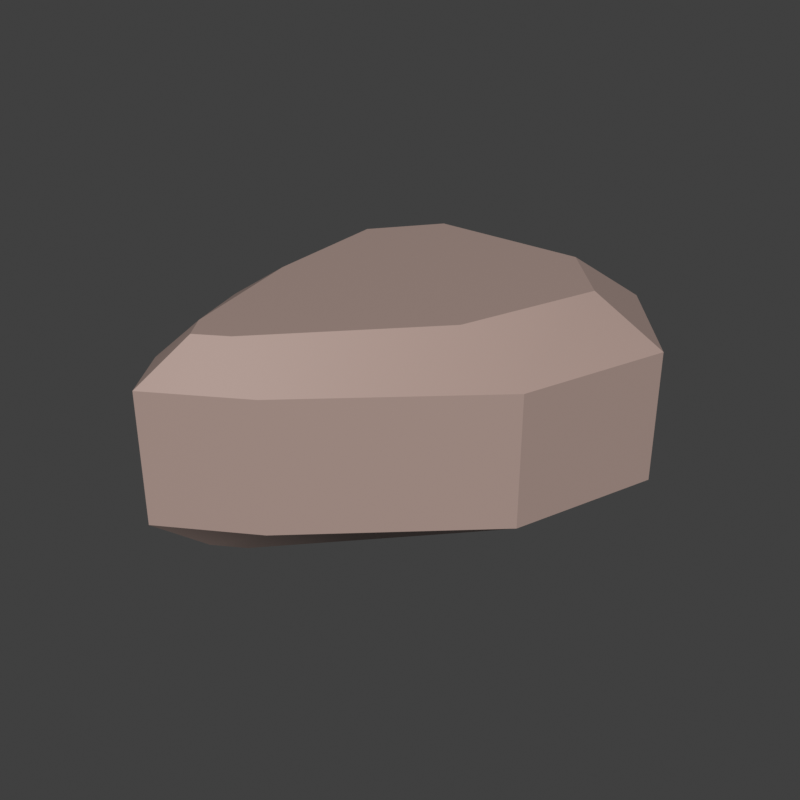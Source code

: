 # Source: gems.blend  (saved by Blender 3.5.0; exported with 4.5.12 LTS)
import bpy
from mathutils import Matrix  # noqa: F401  (used for matrix-valued properties, if any)

bpy.ops.wm.read_factory_settings(use_empty=True)
scene = bpy.context.scene
scene.name = 'Scene'

# ---- materials (node trees are filled in below, after node groups)
mat_blank = bpy.data.materials.new('blank')
mat_blank.diffuse_color = (0.4112, 0.2992, 0.2626, 1.0)

# ---- material node trees
mat_blank.use_nodes = True; mat_blank.node_tree.nodes.clear()
_N = mat_blank.node_tree.nodes; _L = mat_blank.node_tree.links
n0 = _N.new('ShaderNodeBsdfPrincipled'); n0.name = 'Principled BSDF'; n0.location = (10, 300)
n0.distribution = 'GGX'
n0.subsurface_method = 'RANDOM_WALK_SKIN'
n0.inputs[0].default_value = (0.4112, 0.2992, 0.2626, 1.0)
n0.inputs[3].default_value = 1.45
n0.inputs[27].default_value = (0.0, 0.0, 0.0, 1.0)
n0.inputs[28].default_value = 1.0
n1 = _N.new('ShaderNodeOutputMaterial'); n1.name = 'Material Output'; n1.location = (300, 300)
_L.new(n0.outputs[0], n1.inputs[0])
n1.is_active_output = True

# ---- world
world_world = bpy.data.worlds.new('World'); scene.world = world_world
world_world.use_nodes = True; world_world.node_tree.nodes.clear()
_N = world_world.node_tree.nodes; _L = world_world.node_tree.links
n0 = _N.new('ShaderNodeOutputWorld'); n0.name = 'World Output'; n0.location = (300, 300)
n1 = _N.new('ShaderNodeBackground'); n1.name = 'Background'; n1.location = (10, 300)
n1.inputs[0].default_value = (0.05088, 0.05088, 0.05088, 1.0)
_L.new(n1.outputs[0], n0.inputs[0])
n0.is_active_output = True
world_world.color = (0.05088, 0.05088, 0.05088)
world_world.use_sun_shadow = False
world_world.sun_shadow_jitter_overblur = 0.0

# ---- meshes
me_cube_001 = bpy.data.meshes.new('Cube.001')
me_cube_001.from_pydata([(1.402e-09, -0.06139, -0.1), (1.402e-09, -0.06139, 0.1), (-0.04802, 0.1613, -0.1), (-0.1, 0.1896, -0.04595), (-0.1, 0.1896, 0.04595), (0.04802, 0.1613, -0.1), (0.04802, 0.1613, 0.1), (0.1, 0.1896, 0.04595), (0.07075, -0.1125, 0.1), (-0.1022, -0.06139, -0.1), (-0.07075, -0.1125, -0.1), (-0.1, -0.1614, -0.04595), (-0.1612, -0.06139, -0.04595), (-0.1022, -0.06139, 0.1), (-0.04802, 0.1613, 0.1), (-0.1612, -0.06139, 0.04595), (1.402e-09, 0.1981, 0.1), (1.402e-09, 0.2662, 0.04595), (1.402e-09, -0.1834, 0.04595), (0.1, -0.1614, 0.04595), (1.402e-09, -0.1281, 0.1), (0.1612, -0.06139, 0.04595), (0.1022, -0.06139, 0.1), (0.1022, -0.06139, -0.1), (0.1, 0.1896, -0.04595), (0.1612, -0.06139, -0.04595), (1.402e-09, 0.1981, -0.1), (1.402e-09, 0.2662, -0.04595), (1.402e-09, -0.1834, -0.04595), (1.402e-09, -0.1281, -0.1), (-0.07075, -0.1125, 0.1), (-0.1, -0.1614, 0.04595), (0.07075, -0.1125, -0.1), (0.1, -0.1614, -0.04595)], [], [(18, 31, 11, 28), (23, 32, 29, 0), (12, 11, 31, 15), (19, 18, 28, 33), (14, 13, 1, 16), (0, 29, 10, 9), (5, 23, 0, 26), (1, 20, 8, 22), (26, 0, 9, 2), (13, 30, 20, 1), (17, 7, 24, 27), (21, 19, 33, 25), (3, 12, 15, 4), (16, 1, 22, 6), (7, 21, 25, 24), (9, 10, 11, 12), (13, 14, 4, 15), (17, 4, 14, 16), (18, 19, 8, 20), (21, 7, 6, 22), (23, 5, 24, 25), (27, 24, 5, 26), (28, 11, 10, 29), (2, 9, 12, 3), (30, 13, 15, 31), (19, 21, 22, 8), (32, 23, 25, 33), (7, 17, 16, 6), (31, 18, 20, 30), (3, 27, 26, 2), (33, 28, 29, 32), (4, 17, 27, 3)])
me_cube_001.polygons.foreach_set('use_smooth', [True] * 32)
_uv = me_cube_001.uv_layers.new(name='UVMap')
_uv.uv.foreach_set('vector', [0.75, 0.5676, 0.875, 0.5676, 0.875, 0.6824, 0.75, 0.6824, 0.5, 0.7958, 0.5593, 0.8054, 0.5683, 0.875, 0.5, 0.875, 0.5, 0.06757, 0.625, 0.06757, 0.625, 0.1824, 0.5, 0.1824, 0.625, 0.5676, 0.75, 0.5676, 0.75, 0.6824, 0.625, 0.6824, 0.404, 0.3198, 0.5, 0.2958, 0.5, 0.375, 0.401, 0.375, 0.5, 0.875, 0.5683, 0.875, 0.5593, 0.9446, 0.5, 0.9542, 0.404, 0.8198, 0.5, 0.7958, 0.5, 0.875, 0.401, 0.875, 0.5, 0.375, 0.5683, 0.375, 0.5593, 0.4446, 0.5, 0.4542, 0.401, 0.875, 0.5, 0.875, 0.5, 0.9542, 0.404, 0.9302, 0.5, 0.2958, 0.5593, 0.3054, 0.5683, 0.375, 0.5, 0.375, 0.25, 0.5676, 0.375, 0.5676, 0.375, 0.6824, 0.25, 0.6824, 0.5, 0.5676, 0.625, 0.5676, 0.625, 0.6824, 0.5, 0.6824, 0.375, 0.06757, 0.5, 0.06757, 0.5, 0.1824, 0.375, 0.1824, 0.401, 0.375, 0.5, 0.375, 0.5, 0.4542, 0.404, 0.4302, 0.375, 0.5676, 0.5, 0.5676, 0.5, 0.6824, 0.375, 0.6824, 0.5328, 0.0, 0.5968, 0.0, 0.625, 0.06757, 0.5, 0.06757, 0.5, 0.2958, 0.404, 0.3198, 0.375, 0.1824, 0.5, 0.1824, 0.25, 0.5676, 0.125, 0.5676, 0.1489, 0.5, 0.2089, 0.5, 0.625, 0.375, 0.625, 0.5, 0.5593, 0.4446, 0.5683, 0.375, 0.5, 0.5676, 0.375, 0.5676, 0.404, 0.4302, 0.5, 0.4542, 0.5, 0.7958, 0.404, 0.8198, 0.375, 0.6824, 0.5, 0.6824, 0.25, 0.6824, 0.375, 0.6824, 0.3511, 0.75, 0.2911, 0.75, 0.625, 0.875, 0.625, 1.0, 0.5593, 0.9446, 0.5683, 0.875, 0.404, 0.9302, 0.5, 0.9542, 0.5, 1.0, 0.375, 1.0, 0.5593, 0.3054, 0.5, 0.2958, 0.5, 0.1824, 0.625, 0.1824, 0.625, 0.5676, 0.5, 0.5676, 0.5, 0.4542, 0.5593, 0.4446, 0.5593, 0.8054, 0.5, 0.7958, 0.5, 0.6824, 0.625, 0.6824, 0.375, 0.5676, 0.25, 0.5676, 0.2911, 0.5, 0.3511, 0.5, 0.625, 0.25, 0.625, 0.375, 0.5683, 0.375, 0.5593, 0.3054, 0.125, 0.6824, 0.25, 0.6824, 0.2089, 0.75, 0.1489, 0.75, 0.625, 0.75, 0.625, 0.875, 0.5683, 0.875, 0.5593, 0.8054, 0.125, 0.5676, 0.25, 0.5676, 0.25, 0.6824, 0.125, 0.6824])
me_cube_001.materials.append(mat_blank)
me_cube_001.update()
me_cube_002 = bpy.data.meshes.new('Cube.002')
me_cube_002.from_pydata([(0.05336, 0.07149, -0.1), (0.05336, 0.07149, 0.1), (-0.0656, 0.134, -0.1), (-0.1031, 0.1715, -0.0625), (-0.0656, -0.1897, -0.1), (-0.1031, -0.2084, -0.0625), (-0.0656, 0.134, 0.1), (-0.1031, 0.1715, 0.0625), (-0.0656, -0.1897, 0.1), (-0.1031, -0.2084, 0.0625), (0.08924, 0.134, -0.1), (0.0969, 0.1715, -0.0625), (-0.02095, -0.1949, -0.1), (0.01943, -0.2084, -0.0625), (0.08924, 0.134, 0.1), (0.0969, 0.1715, 0.0625), (-0.02095, -0.1949, 0.1), (0.01943, -0.2084, 0.0625), (-0.1031, 0.07149, -0.0625), (-0.0656, 0.07149, -0.1), (-0.1031, 0.07149, 0.0625), (-0.0656, 0.07149, 0.1), (0.1601, 0.07149, 0.1), (0.2098, 0.07149, 0.0625), (0.2098, 0.07149, -0.0625), (0.1601, 0.07149, -0.1), (0.01807, 0.134, 0.1), (-0.003103, 0.1715, 0.0625), (-0.04965, -0.2123, 0.1), (-0.06705, -0.2603, 0.0625), (0.01807, 0.134, -0.1), (-0.003103, 0.1715, -0.0625), (-0.04965, -0.2123, -0.1), (-0.06705, -0.2603, -0.0625)], [], [(29, 9, 5, 33), (25, 12, 32, 0), (18, 5, 9, 20), (17, 29, 33, 13), (6, 21, 1, 26), (0, 32, 4, 19), (10, 25, 0, 30), (1, 28, 16, 22), (30, 0, 19, 2), (21, 8, 28, 1), (27, 15, 11, 31), (23, 17, 13, 24), (3, 18, 20, 7), (26, 1, 22, 14), (15, 23, 24, 11), (19, 4, 5, 18), (21, 6, 7, 20), (27, 7, 6, 26), (29, 17, 16, 28), (23, 15, 14, 22), (25, 10, 11, 24), (31, 11, 10, 30), (33, 5, 4, 32), (2, 19, 18, 3), (8, 21, 20, 9), (17, 23, 22, 16), (12, 25, 24, 13), (15, 27, 26, 14), (9, 29, 28, 8), (3, 31, 30, 2), (13, 33, 32, 12), (7, 27, 31, 3)])
me_cube_002.polygons.foreach_set('use_smooth', [True] * 32)
_uv = me_cube_002.uv_layers.new(name='UVMap')
_uv.uv.foreach_set('vector', [0.75, 0.5469, 0.875, 0.5469, 0.875, 0.7031, 0.75, 0.7031, 0.5, 0.7897, 0.6061, 0.8363, 0.6069, 0.875, 0.5, 0.875, 0.5, 0.04688, 0.625, 0.04688, 0.625, 0.2031, 0.5, 0.2031, 0.625, 0.5469, 0.75, 0.5469, 0.75, 0.7031, 0.625, 0.7031, 0.4219, 0.2896, 0.5, 0.28, 0.5, 0.375, 0.4219, 0.375, 0.5, 0.875, 0.6069, 0.875, 0.6046, 0.9202, 0.5, 0.97, 0.4219, 0.7965, 0.5, 0.7897, 0.5, 0.875, 0.4219, 0.875, 0.5, 0.375, 0.6069, 0.375, 0.6061, 0.4137, 0.5, 0.4603, 0.4219, 0.875, 0.5, 0.875, 0.5, 0.97, 0.4219, 0.9604, 0.5, 0.28, 0.6046, 0.3298, 0.6069, 0.375, 0.5, 0.375, 0.25, 0.5469, 0.375, 0.5469, 0.375, 0.7031, 0.25, 0.7031, 0.5, 0.5469, 0.625, 0.5469, 0.625, 0.7031, 0.5, 0.7031, 0.375, 0.04688, 0.5, 0.04688, 0.5, 0.2031, 0.375, 0.2031, 0.4219, 0.375, 0.5, 0.375, 0.5, 0.4603, 0.4219, 0.4535, 0.375, 0.5469, 0.5, 0.5469, 0.5, 0.7031, 0.375, 0.7031, 0.5, 0.0, 0.6166, 0.0, 0.625, 0.04688, 0.5, 0.04688, 0.5, 0.28, 0.4219, 0.2896, 0.375, 0.2031, 0.5, 0.2031, 0.25, 0.5469, 0.125, 0.5469, 0.1719, 0.5, 0.25, 0.5, 0.625, 0.375, 0.625, 0.5, 0.6061, 0.4137, 0.6069, 0.375, 0.5, 0.5469, 0.375, 0.5469, 0.4219, 0.4535, 0.5, 0.4603, 0.5, 0.7897, 0.4219, 0.7965, 0.375, 0.7031, 0.5, 0.7031, 0.25, 0.7031, 0.375, 0.7031, 0.3654, 0.75, 0.2765, 0.75, 0.625, 0.875, 0.625, 1.0, 0.6046, 0.9202, 0.6069, 0.875, 0.4219, 0.0, 0.5, 0.0, 0.5, 0.04688, 0.375, 0.04688, 0.6046, 0.3298, 0.5, 0.28, 0.5, 0.2031, 0.625, 0.2031, 0.625, 0.5469, 0.5, 0.5469, 0.5, 0.4603, 0.6061, 0.4137, 0.6061, 0.8363, 0.5, 0.7897, 0.5, 0.7031, 0.625, 0.7031, 0.375, 0.5469, 0.25, 0.5469, 0.2765, 0.5, 0.3654, 0.5, 0.625, 0.25, 0.625, 0.375, 0.6069, 0.375, 0.6046, 0.3298, 0.125, 0.7031, 0.25, 0.7031, 0.25, 0.75, 0.1719, 0.75, 0.625, 0.75, 0.625, 0.875, 0.6069, 0.875, 0.6061, 0.8363, 0.125, 0.5469, 0.25, 0.5469, 0.25, 0.7031, 0.125, 0.7031])
me_cube_002.materials.append(mat_blank)
me_cube_002.update()
me_cube_008 = bpy.data.meshes.new('Cube.008')
me_cube_008.from_pydata([(0.0308, 3.535e-09, -0.06988), (0.0308, -3.351e-09, 0.08767), (-0.0611, 0.07661, -0.1002), (-0.1109, 0.1048, -0.06263), (-0.0611, -0.07661, -0.1002), (-0.1109, -0.1048, -0.06263), (-0.0611, 0.07661, 0.1002), (-0.1109, 0.1048, 0.06263), (-0.0611, -0.07661, 0.1002), (-0.1109, -0.1048, 0.06263), (0.0724, 0.07807, -0.1002), (0.1109, 0.1048, -0.06263), (0.0724, -0.07807, -0.1002), (0.1109, -0.1048, -0.06263), (0.0724, 0.07807, 0.1002), (0.1109, 0.1048, 0.06263), (0.0724, -0.07807, 0.1002), (0.1109, -0.1048, 0.06263), (-0.1288, 1.412e-09, -0.03231), (-0.06826, 3.055e-09, -0.06988), (-0.1288, -2.19e-09, 0.05009), (-0.06826, -3.832e-09, 0.08767), (0.1075, -3.832e-09, 0.08767), (0.1668, -2.19e-09, 0.05009), (0.1668, 1.412e-09, -0.03231), (0.1075, 3.055e-09, -0.06988), (0.008307, 0.1378, 0.1002), (0.0, 0.1956, 0.06263), (0.008307, -0.1378, 0.1002), (0.0, -0.1668, 0.06263), (0.008307, 0.1378, -0.1002), (0.0, 0.1956, -0.06263), (0.008307, -0.1378, -0.1002), (0.0, -0.1668, -0.06263)], [], [(29, 9, 5, 33), (25, 12, 32, 0), (18, 5, 9, 20), (17, 29, 33, 13), (6, 21, 1, 26), (0, 32, 4, 19), (10, 25, 0, 30), (1, 28, 16, 22), (30, 0, 19, 2), (21, 8, 28, 1), (27, 15, 11, 31), (23, 17, 13, 24), (3, 18, 20, 7), (26, 1, 22, 14), (15, 23, 24, 11), (19, 4, 5, 18), (21, 6, 7, 20), (27, 7, 6, 26), (29, 17, 16, 28), (23, 15, 14, 22), (25, 10, 11, 24), (31, 11, 10, 30), (33, 5, 4, 32), (2, 19, 18, 3), (8, 21, 20, 9), (17, 23, 22, 16), (12, 25, 24, 13), (15, 27, 26, 14), (9, 29, 28, 8), (3, 31, 30, 2), (13, 33, 32, 12), (7, 27, 31, 3)])
me_cube_008.polygons.foreach_set('use_smooth', [True] * 32)
_uv = me_cube_008.uv_layers.new(name='UVMap')
_uv.uv.foreach_set('vector', [0.75, 0.5469, 0.875, 0.5469, 0.875, 0.7031, 0.75, 0.7031, 0.5, 0.8045, 0.5835, 0.8013, 0.588, 0.875, 0.5, 0.875, 0.5, 0.04688, 0.625, 0.04688, 0.625, 0.2031, 0.5, 0.2031, 0.625, 0.5469, 0.75, 0.5469, 0.75, 0.7031, 0.625, 0.7031, 0.4184, 0.2956, 0.5, 0.2974, 0.5, 0.375, 0.412, 0.375, 0.5, 0.875, 0.588, 0.875, 0.5816, 0.9544, 0.5, 0.9526, 0.4165, 0.8013, 0.5, 0.8045, 0.5, 0.875, 0.412, 0.875, 0.5, 0.375, 0.588, 0.375, 0.5835, 0.4487, 0.5, 0.4455, 0.412, 0.875, 0.5, 0.875, 0.5, 0.9526, 0.4184, 0.9544, 0.5, 0.2974, 0.5816, 0.2956, 0.588, 0.375, 0.5, 0.375, 0.25, 0.5469, 0.375, 0.5469, 0.375, 0.7031, 0.25, 0.7031, 0.5, 0.5469, 0.625, 0.5469, 0.625, 0.7031, 0.5, 0.7031, 0.375, 0.04688, 0.5, 0.04688, 0.5, 0.2031, 0.375, 0.2031, 0.412, 0.375, 0.5, 0.375, 0.5, 0.4455, 0.4165, 0.4487, 0.375, 0.5469, 0.5, 0.5469, 0.5, 0.7031, 0.375, 0.7031, 0.5, 0.0, 0.5806, 0.0, 0.625, 0.04688, 0.5, 0.04688, 0.5, 0.2974, 0.4184, 0.2956, 0.375, 0.2031, 0.5, 0.2031, 0.25, 0.5469, 0.125, 0.5469, 0.1656, 0.5, 0.2438, 0.5, 0.625, 0.375, 0.625, 0.5, 0.5835, 0.4487, 0.588, 0.375, 0.5, 0.5469, 0.375, 0.5469, 0.4165, 0.4487, 0.5, 0.4455, 0.5, 0.8045, 0.4165, 0.8013, 0.375, 0.7031, 0.5, 0.7031, 0.25, 0.7031, 0.375, 0.7031, 0.3454, 0.75, 0.2731, 0.75, 0.625, 0.875, 0.625, 1.0, 0.5816, 0.9544, 0.588, 0.875, 0.4184, 0.9544, 0.5, 0.9526, 0.5, 1.0, 0.375, 1.0, 0.5816, 0.2956, 0.5, 0.2974, 0.5, 0.2031, 0.625, 0.2031, 0.625, 0.5469, 0.5, 0.5469, 0.5, 0.4455, 0.5835, 0.4487, 0.5835, 0.8013, 0.5, 0.8045, 0.5, 0.7031, 0.625, 0.7031, 0.375, 0.5469, 0.25, 0.5469, 0.2731, 0.5, 0.3454, 0.5, 0.625, 0.25, 0.625, 0.375, 0.588, 0.375, 0.5816, 0.2956, 0.125, 0.7031, 0.25, 0.7031, 0.2438, 0.75, 0.1656, 0.75, 0.625, 0.75, 0.625, 0.875, 0.588, 0.875, 0.5835, 0.8013, 0.125, 0.5469, 0.25, 0.5469, 0.25, 0.7031, 0.125, 0.7031])
me_cube_008.materials.append(mat_blank)
me_cube_008.update()
me_cube_010 = bpy.data.meshes.new('Cube.010')
me_cube_010.from_pydata([(0.05436, 0.07149, -0.1), (0.05436, 0.07149, 0.1), (-0.0656, 0.134, -0.1), (-0.1424, 0.1715, -0.0625), (-0.0656, -0.1897, -0.1), (-0.1031, -0.2084, -0.0625), (-0.0656, 0.134, 0.1), (-0.1424, 0.1715, 0.0625), (-0.0656, -0.1897, 0.1), (-0.1031, -0.2084, 0.0625), (0.08924, 0.134, -0.1), (0.1362, 0.1715, -0.0625), (-0.02095, -0.1949, -0.1), (0.01943, -0.2084, -0.0625), (0.08924, 0.134, 0.1), (0.1362, 0.1715, 0.0625), (-0.02095, -0.1949, 0.1), (0.01943, -0.2084, 0.0625), (-0.1663, 0.07149, -0.0625), (-0.1134, 0.07149, -0.1), (-0.1663, 0.07149, 0.0625), (-0.1134, 0.07149, 0.1), (0.1472, 0.07149, 0.1), (0.2174, 0.07149, 0.0625), (0.2174, 0.07149, -0.0625), (0.1472, 0.07149, -0.1), (0.01807, 0.134, 0.1), (-0.003103, 0.1715, 0.0625), (-0.04965, -0.2123, 0.1), (-0.06705, -0.2603, 0.0625), (0.01807, 0.134, -0.1), (-0.003103, 0.1715, -0.0625), (-0.04965, -0.2123, -0.1), (-0.06705, -0.2603, -0.0625), (-0.1009, -0.05909, -0.1), (-0.1576, -0.06845, -0.0625), (-0.1009, -0.05909, 0.1), (-0.1576, -0.06845, 0.0625), (0.1714, -0.06845, 0.0625), (0.1033, -0.06169, 0.1), (0.1033, -0.06169, -0.1), (0.1714, -0.06845, -0.0625), (0.001025, -0.07042, -0.1), (0.001025, -0.07042, 0.1)], [], [(29, 9, 5, 33), (40, 12, 32, 42), (35, 5, 9, 37), (17, 29, 33, 13), (6, 21, 1, 26), (42, 32, 4, 34), (10, 25, 0, 30), (43, 28, 16, 39), (30, 0, 19, 2), (36, 8, 28, 43), (27, 15, 11, 31), (38, 17, 13, 41), (3, 18, 20, 7), (26, 1, 22, 14), (15, 23, 24, 11), (34, 4, 5, 35), (21, 6, 7, 20), (27, 7, 6, 26), (29, 17, 16, 28), (23, 15, 14, 22), (25, 10, 11, 24), (31, 11, 10, 30), (33, 5, 4, 32), (2, 19, 18, 3), (36, 21, 20, 37), (38, 23, 22, 39), (40, 25, 24, 41), (15, 27, 26, 14), (9, 29, 28, 8), (3, 31, 30, 2), (13, 33, 32, 12), (7, 27, 31, 3), (12, 40, 41, 13), (17, 38, 39, 16), (8, 36, 37, 9), (19, 34, 35, 18), (23, 38, 41, 24), (21, 36, 43, 1), (1, 43, 39, 22), (0, 42, 34, 19), (18, 35, 37, 20), (25, 40, 42, 0)])
me_cube_010.polygons.foreach_set('use_smooth', [True] * 42)
_uv = me_cube_010.uv_layers.new(name='UVMap')
_uv.uv.foreach_set('vector', [0.75, 0.5469, 0.875, 0.5469, 0.875, 0.7031, 0.75, 0.7031, 0.5531, 0.813, 0.6061, 0.8363, 0.6069, 0.875, 0.5535, 0.875, 0.5625, 0.04688, 0.625, 0.04688, 0.625, 0.2031, 0.5625, 0.2031, 0.625, 0.5469, 0.75, 0.5469, 0.75, 0.7031, 0.625, 0.7031, 0.4219, 0.2896, 0.5, 0.28, 0.5, 0.375, 0.4219, 0.375, 0.5535, 0.875, 0.6069, 0.875, 0.6046, 0.9202, 0.5523, 0.9451, 0.4219, 0.7965, 0.5, 0.7897, 0.5, 0.875, 0.4219, 0.875, 0.5535, 0.375, 0.6069, 0.375, 0.6061, 0.4137, 0.5531, 0.437, 0.4219, 0.875, 0.5, 0.875, 0.5, 0.97, 0.4219, 0.9604, 0.5523, 0.3049, 0.6046, 0.3298, 0.6069, 0.375, 0.5535, 0.375, 0.25, 0.5469, 0.375, 0.5469, 0.375, 0.7031, 0.25, 0.7031, 0.5625, 0.5469, 0.625, 0.5469, 0.625, 0.7031, 0.5625, 0.7031, 0.375, 0.04688, 0.5, 0.04688, 0.5, 0.2031, 0.375, 0.2031, 0.4219, 0.375, 0.5, 0.375, 0.5, 0.4603, 0.4219, 0.4535, 0.375, 0.5469, 0.5, 0.5469, 0.5, 0.7031, 0.375, 0.7031, 0.5583, 0.0, 0.6166, 0.0, 0.625, 0.04688, 0.5625, 0.04688, 0.5, 0.28, 0.4219, 0.2896, 0.375, 0.2031, 0.5, 0.2031, 0.25, 0.5469, 0.125, 0.5469, 0.1719, 0.5, 0.25, 0.5, 0.625, 0.375, 0.625, 0.5, 0.6061, 0.4137, 0.6069, 0.375, 0.5, 0.5469, 0.375, 0.5469, 0.4219, 0.4535, 0.5, 0.4603, 0.5, 0.7897, 0.4219, 0.7965, 0.375, 0.7031, 0.5, 0.7031, 0.25, 0.7031, 0.375, 0.7031, 0.3654, 0.75, 0.2765, 0.75, 0.625, 0.875, 0.625, 1.0, 0.6046, 0.9202, 0.6069, 0.875, 0.4219, 0.0, 0.5, 0.0, 0.5, 0.04688, 0.375, 0.04688, 0.5523, 0.3049, 0.5, 0.28, 0.5, 0.2031, 0.5625, 0.2031, 0.5625, 0.5469, 0.5, 0.5469, 0.5, 0.4603, 0.5531, 0.437, 0.5531, 0.813, 0.5, 0.7897, 0.5, 0.7031, 0.5625, 0.7031, 0.375, 0.5469, 0.25, 0.5469, 0.2765, 0.5, 0.3654, 0.5, 0.625, 0.25, 0.625, 0.375, 0.6069, 0.375, 0.6046, 0.3298, 0.125, 0.7031, 0.25, 0.7031, 0.25, 0.75, 0.1719, 0.75, 0.625, 0.75, 0.625, 0.875, 0.6069, 0.875, 0.6061, 0.8363, 0.125, 0.5469, 0.25, 0.5469, 0.25, 0.7031, 0.125, 0.7031, 0.6061, 0.8363, 0.5531, 0.813, 0.5625, 0.7031, 0.625, 0.7031, 0.625, 0.5469, 0.5625, 0.5469, 0.5531, 0.437, 0.6061, 0.4137, 0.6046, 0.3298, 0.5523, 0.3049, 0.5625, 0.2031, 0.625, 0.2031, 0.5, 0.0, 0.5583, 0.0, 0.5625, 0.04688, 0.5, 0.04688, 0.5, 0.5469, 0.5625, 0.5469, 0.5625, 0.7031, 0.5, 0.7031, 0.5, 0.28, 0.5523, 0.3049, 0.5535, 0.375, 0.5, 0.375, 0.5, 0.375, 0.5535, 0.375, 0.5531, 0.437, 0.5, 0.4603, 0.5, 0.875, 0.5535, 0.875, 0.5523, 0.9451, 0.5, 0.97, 0.5, 0.04688, 0.5625, 0.04688, 0.5625, 0.2031, 0.5, 0.2031, 0.5, 0.7897, 0.5531, 0.813, 0.5535, 0.875, 0.5, 0.875])
me_cube_010.materials.append(mat_blank)
me_cube_010.update()
me_cube_011 = bpy.data.meshes.new('Cube.011')
me_cube_011.from_pydata([(0.1458, 0.09905, -0.08789), (0.1752, 0.04743, -0.1056), (0.147, -0.033, -0.08864), (-0.1458, 0.09905, -0.08789), (-0.1752, 0.04743, -0.1056), (-0.147, -0.033, -0.08864), (0.1458, 0.09905, 0.08789), (0.1752, 0.04743, 0.1056), (0.147, -0.033, 0.08864), (-0.1458, 0.09905, 0.08789), (-0.1752, 0.04743, 0.1056), (-0.147, -0.033, 0.08864), (0.0, 0.1428, -0.08789), (0.0, 0.068, -0.1056), (0.0, -0.0515, -0.08864), (0.0, 0.1428, 0.08789), (0.0, 0.068, 0.1056), (0.0, -0.0515, 0.08864), (0.1241, -0.09878, -0.06528), (0.1463, -0.06919, -0.08818), (-0.1241, -0.09878, -0.06528), (-0.1463, -0.06919, -0.08818), (0.1241, -0.09878, 0.06528), (0.1463, -0.06919, 0.08818), (-0.1241, -0.09878, 0.06528), (-0.1463, -0.06919, 0.08818), (0.0, -0.1116, -0.0881), (0.0, -0.1348, -0.06528), (0.0, -0.1116, 0.0881), (0.0, -0.1348, 0.06528), (-0.1752, 0.04743, -0.1056), (-0.1752, 0.04743, -0.1056), (-0.1458, 0.09905, -0.08789), (-0.1458, 0.09905, -0.08789), (0.0, 0.1428, -0.08789), (0.1458, 0.09905, -0.08789), (0.1458, 0.09905, -0.08789), (0.1752, 0.04743, -0.1056), (0.1752, 0.04743, -0.1056), (-0.1752, 0.04743, 0.1056), (-0.1752, 0.04743, 0.1056), (-0.1458, 0.09905, 0.08789), (-0.1458, 0.09905, 0.08789), (0.1752, 0.04743, 0.1056), (0.1752, 0.04743, 0.1056), (0.1458, 0.09905, 0.08789), (0.1458, 0.09905, 0.08789), (0.0, 0.1428, 0.08789), (0.147, -0.033, -0.08864), (-0.147, -0.033, -0.08864), (0.147, -0.033, 0.08864), (-0.147, -0.033, 0.08864), (0.0, -0.1348, -0.06528), (-0.1241, -0.09878, -0.06528), (-0.1241, -0.09878, -0.06528), (-0.1463, -0.06919, -0.08818), (-0.1463, -0.06919, -0.08818), (-0.1463, -0.06919, -0.08818), (0.0, -0.1116, -0.0881), (-0.1241, -0.09878, 0.06528), (-0.1241, -0.09878, 0.06528), (-0.1463, -0.06919, 0.08818), (-0.1463, -0.06919, 0.08818), (-0.1463, -0.06919, 0.08818), (0.0, -0.1348, 0.06528), (0.1241, -0.09878, 0.06528), (0.1241, -0.09878, 0.06528), (0.1463, -0.06919, 0.08818), (0.1463, -0.06919, 0.08818), (0.1463, -0.06919, 0.08818), (0.0, -0.1116, 0.0881), (0.1241, -0.09878, -0.06528), (0.1241, -0.09878, -0.06528), (0.1463, -0.06919, -0.08818), (0.1463, -0.06919, -0.08818), (0.1463, -0.06919, -0.08818)], [], [(7, 50, 2, 38), (16, 17, 8, 44), (59, 53, 27, 29), (13, 14, 5, 31), (4, 49, 51, 40), (34, 35, 37, 13), (57, 62, 51, 49), (41, 32, 30, 39), (28, 68, 8, 17), (47, 42, 10, 16), (63, 28, 17, 11), (36, 45, 43, 1), (29, 27, 71, 65), (12, 15, 46, 0), (33, 9, 15, 12), (6, 47, 16, 44), (69, 74, 2, 50), (3, 34, 13, 31), (37, 48, 14, 13), (26, 56, 5, 14), (10, 11, 17, 16), (52, 54, 55, 58), (20, 60, 61, 21), (64, 66, 67, 70), (22, 72, 73, 23), (18, 52, 58, 75), (24, 64, 70, 25), (19, 26, 14, 48)])
me_cube_011.polygons.foreach_set('use_smooth', [True] * 28)
_uv = me_cube_011.uv_layers.new(name='UVMap')
_uv.uv.foreach_set('vector', [0.396, 0.75, 0.604, 0.75, 0.604, 1.0, 0.396, 1.0, 0.396, 0.625, 0.604, 0.625, 0.604, 0.75, 0.396, 0.75, 0.6728, 0.5365, 0.8272, 0.5365, 0.8272, 0.625, 0.6728, 0.625, 0.396, 0.125, 0.604, 0.125, 0.604, 0.25, 0.396, 0.25, 0.396, 0.25, 0.604, 0.25, 0.604, 0.5, 0.396, 0.5, 0.146, 0.625, 0.146, 0.729, 0.125, 0.75, 0.125, 0.625, 0.8622, 0.5128, 0.6378, 0.5128, 0.625, 0.5, 0.875, 0.5, 0.354, 0.521, 0.146, 0.521, 0.125, 0.5, 0.375, 0.5, 0.6343, 0.625, 0.6296, 0.7372, 0.604, 0.75, 0.604, 0.625, 0.354, 0.625, 0.354, 0.521, 0.396, 0.5, 0.396, 0.625, 0.6296, 0.5128, 0.6343, 0.625, 0.604, 0.625, 0.604, 0.5, 0.146, 0.729, 0.354, 0.729, 0.375, 0.75, 0.125, 0.75, 0.6728, 0.625, 0.8272, 0.625, 0.8272, 0.7135, 0.6728, 0.7135, 0.146, 0.625, 0.354, 0.625, 0.354, 0.729, 0.146, 0.729, 0.146, 0.521, 0.354, 0.521, 0.354, 0.625, 0.146, 0.625, 0.354, 0.729, 0.354, 0.625, 0.396, 0.625, 0.396, 0.75, 0.6378, 0.7372, 0.8622, 0.7372, 0.875, 0.75, 0.625, 0.75, 0.146, 0.521, 0.146, 0.625, 0.125, 0.625, 0.125, 0.5, 0.396, 0.0, 0.604, 0.0, 0.604, 0.125, 0.396, 0.125, 0.8598, 0.625, 0.8622, 0.5128, 0.875, 0.5, 0.875, 0.625, 0.396, 0.5, 0.604, 0.5, 0.604, 0.625, 0.396, 0.625, 0.8272, 0.625, 0.8272, 0.5365, 0.8622, 0.5128, 0.8598, 0.625, 0.8272, 0.5365, 0.6728, 0.5365, 0.6378, 0.5128, 0.8622, 0.5128, 0.6728, 0.625, 0.6728, 0.7135, 0.6296, 0.7372, 0.6343, 0.625, 0.6728, 0.7135, 0.8272, 0.7135, 0.8622, 0.7372, 0.6378, 0.7372, 0.8272, 0.7135, 0.8272, 0.625, 0.8598, 0.625, 0.8622, 0.7372, 0.6728, 0.5365, 0.6728, 0.625, 0.6343, 0.625, 0.6296, 0.5128, 0.8622, 0.7372, 0.8598, 0.625, 0.875, 0.625, 0.875, 0.75])
me_cube_011.materials.append(mat_blank)
me_cube_011.update()

# ---- objects
ob_gem1 = bpy.data.objects.new('gem1', me_cube_001)
ob_gem2 = bpy.data.objects.new('gem2', me_cube_002)
ob_gem4 = bpy.data.objects.new('gem4', me_cube_008)
ob_gem3 = bpy.data.objects.new('gem3', me_cube_010)
ob_gem5 = bpy.data.objects.new('gem5', me_cube_011)

# ---- transforms, parenting, visibility, modifiers, constraints
ob_gem1.location = (0.0, 0.0, 0.0)
ob_gem1.hide_render = True
_m = ob_gem1.modifiers.new('EdgeSplit', 'EDGE_SPLIT')
ob_gem2.location = (0.0, 0.0, 0.0)
ob_gem2.hide_render = True
_m = ob_gem2.modifiers.new('EdgeSplit', 'EDGE_SPLIT')
_m.split_angle = 0.6109
ob_gem4.location = (0.0, 0.0, 0.0)
ob_gem4.hide_render = True
_m = ob_gem4.modifiers.new('EdgeSplit', 'EDGE_SPLIT')
_m.split_angle = 0.6864
ob_gem3.location = (0.0, 0.0, 0.0)
_m = ob_gem3.modifiers.new('EdgeSplit', 'EDGE_SPLIT')
_m.split_angle = 0.4883
ob_gem5.location = (0.0, 0.0, 0.0)
ob_gem5.hide_render = True
_m = ob_gem5.modifiers.new('EdgeSplit', 'EDGE_SPLIT')
_m.split_angle = 0.6109

# ---- collection membership
scene.collection.objects.link(ob_gem1)
scene.collection.objects.link(ob_gem2)
scene.collection.objects.link(ob_gem4)
scene.collection.objects.link(ob_gem3)
scene.collection.objects.link(ob_gem5)

# ---- scene / render settings (as saved in the file)
scene.frame_start = 1; scene.frame_end = 250; scene.frame_set(1)
scene.render.engine = 'BLENDER_WORKBENCH'
scene.render.resolution_x = 128
scene.render.resolution_y = 128
scene.render.film_transparent = True
scene.cycles.sampling_pattern = 'TABULATED_SOBOL'
scene.cycles.use_light_tree = False
scene.view_settings.view_transform = 'Standard'
bpy.context.view_layer.update()

# ---- added for rendering (the .blend has no active camera and no usable light): camera, sun
cam_auto = bpy.data.cameras.new('AutoCamera')
cam_auto.lens = 50.0
cam_auto.sensor_width = 36.0
cam_auto.clip_end = 1000.0
ob_auto_camera = bpy.data.objects.new('AutoCamera', cam_auto)
scene.collection.objects.link(ob_auto_camera)
ob_auto_camera.location = (0.591078, -0.723035, 0.452437)
ob_auto_camera.rotation_euler = (1.09748, -7.21219e-08, 0.694738)
scene.camera = ob_auto_camera
light_auto_sun = bpy.data.lights.new('AutoSun', 'SUN')
light_auto_sun.energy = 3.0
light_auto_sun.angle = 0.0523599
ob_auto_sun = bpy.data.objects.new('AutoSun', light_auto_sun)
scene.collection.objects.link(ob_auto_sun)
ob_auto_sun.rotation_euler = (0.872665, 0.174533, 0.523599)
bpy.context.view_layer.update()
